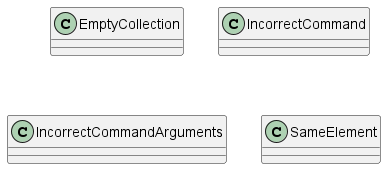

The diagram above was rendered by PlantUML. Its source (embedded in the PNG):
@startuml

class EmptyCollection
class IncorrectCommand
class IncorrectCommandArguments
class SameElement

@enduml